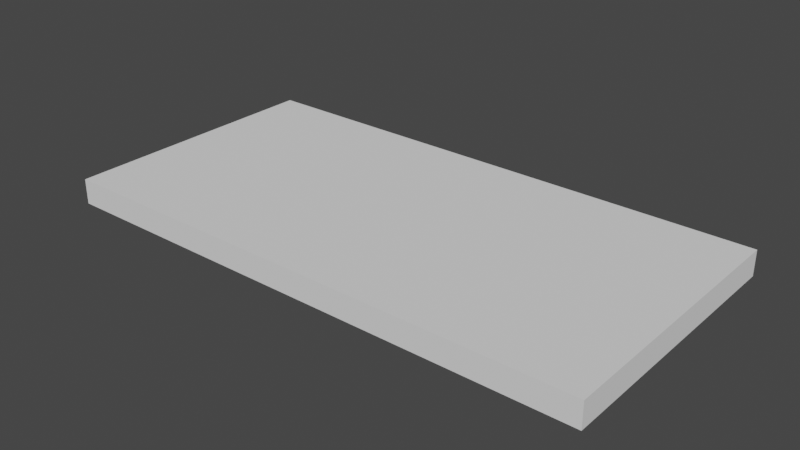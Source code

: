 # Source: Floor_4x2_Simplified.blend  (saved by Blender 2.92.15; exported with 4.5.12 LTS)
import bpy
from mathutils import Matrix  # noqa: F401  (used for matrix-valued properties, if any)

bpy.ops.wm.read_factory_settings(use_empty=True)
scene = bpy.context.scene
scene.name = 'Scene'

# ---- collections
col_collection = bpy.data.collections.new('Collection'); scene.collection.children.link(col_collection)

# ---- world
world_world = bpy.data.worlds.new('World'); scene.world = world_world
world_world.use_nodes = True; world_world.node_tree.nodes.clear()
_N = world_world.node_tree.nodes; _L = world_world.node_tree.links
n0 = _N.new('ShaderNodeOutputWorld'); n0.name = 'World Output'; n0.location = (300, 300)
n1 = _N.new('ShaderNodeBackground'); n1.name = 'Background'; n1.location = (10, 300)
n1.inputs[0].default_value = (0.05088, 0.05088, 0.05088, 1.0)
_L.new(n1.outputs[0], n0.inputs[0])
n0.is_active_output = True
world_world.color = (0.05088, 0.05088, 0.05088)
world_world.use_sun_shadow = False
world_world.sun_shadow_jitter_overblur = 0.0

# ---- meshes
me_cube = bpy.data.meshes.new('Cube')
me_cube.from_pydata([(-1.841, -1.924, 0.001966), (-1.841, -1.924, 0.6926), (-1.841, 1.809, 0.00395), (-1.841, 1.809, 0.6946), (1.892, -1.924, -1.693e-05), (1.892, -1.924, 0.6906), (1.892, 1.809, 0.001967), (1.892, 1.809, 0.6926), (5.625, 1.809, 0.6926), (5.625, 1.809, 0.001967), (5.625, -1.924, -1.693e-05), (5.625, -1.924, 0.6906), (-1.841, 5.542, 0.6946), (-1.841, 5.542, 0.00395), (1.892, 5.542, 0.001967), (1.892, 5.542, 0.6926), (5.625, 5.542, 0.6926), (5.625, 5.542, 0.001967), (9.358, 1.809, 0.6926), (9.358, 1.809, 0.001967), (9.358, -1.924, -1.693e-05), (9.358, -1.924, 0.6906), (9.358, 5.542, 0.6926), (9.358, 5.542, 0.001967), (13.09, 1.809, 0.6926), (13.09, 1.809, 0.001967), (13.09, -1.924, -1.693e-05), (13.09, -1.924, 0.6906), (13.09, 5.542, 0.6926), (13.09, 5.542, 0.001967)], [], [(0, 1, 3, 2), (3, 7, 15, 12), (5, 4, 10, 11), (4, 5, 1, 0), (2, 6, 4, 0), (7, 3, 1, 5), (8, 11, 21, 18), (4, 6, 9, 10), (7, 5, 11, 8), (9, 6, 14, 17), (13, 12, 15, 14), (14, 15, 16, 17), (2, 3, 12, 13), (9, 17, 23, 19), (7, 8, 16, 15), (6, 2, 13, 14), (23, 22, 28, 29), (22, 18, 24, 28), (11, 10, 20, 21), (10, 9, 19, 20), (17, 16, 22, 23), (16, 8, 18, 22), (25, 24, 27, 26), (24, 25, 29, 28), (18, 21, 27, 24), (19, 23, 29, 25), (21, 20, 26, 27), (20, 19, 25, 26)])
_uv = me_cube.uv_layers.new(name='UVMap')
_uv.uv.foreach_set('vector', [0.375, 0.0, 0.625, 0.0, 0.625, 0.25, 0.375, 0.25, 0.875, 0.5, 0.625, 0.5, 0.625, 0.5, 0.875, 0.5, 0.625, 0.75, 0.375, 0.75, 0.375, 0.75, 0.625, 0.75, 0.375, 0.75, 0.625, 0.75, 0.625, 1.0, 0.375, 1.0, 0.125, 0.5, 0.375, 0.5, 0.375, 0.75, 0.125, 0.75, 0.625, 0.5, 0.875, 0.5, 0.875, 0.75, 0.625, 0.75, 0.625, 0.5, 0.625, 0.75, 0.625, 0.75, 0.625, 0.5, 0.375, 0.75, 0.375, 0.5, 0.375, 0.5, 0.375, 0.75, 0.625, 0.5, 0.625, 0.75, 0.625, 0.75, 0.625, 0.5, 0.375, 0.5, 0.375, 0.5, 0.375, 0.5, 0.375, 0.5, 0.375, 0.25, 0.625, 0.25, 0.625, 0.5, 0.375, 0.5, 0.375, 0.5, 0.625, 0.5, 0.625, 0.5, 0.375, 0.5, 0.375, 0.25, 0.625, 0.25, 0.625, 0.25, 0.375, 0.25, 0.375, 0.5, 0.375, 0.5, 0.375, 0.5, 0.375, 0.5, 0.625, 0.5, 0.625, 0.5, 0.625, 0.5, 0.625, 0.5, 0.375, 0.5, 0.125, 0.5, 0.125, 0.5, 0.375, 0.5, 0.375, 0.5, 0.625, 0.5, 0.625, 0.5, 0.375, 0.5, 0.625, 0.5, 0.625, 0.5, 0.625, 0.5, 0.625, 0.5, 0.625, 0.75, 0.375, 0.75, 0.375, 0.75, 0.625, 0.75, 0.375, 0.75, 0.375, 0.5, 0.375, 0.5, 0.375, 0.75, 0.375, 0.5, 0.625, 0.5, 0.625, 0.5, 0.375, 0.5, 0.625, 0.5, 0.625, 0.5, 0.625, 0.5, 0.625, 0.5, 0.375, 0.5, 0.625, 0.5, 0.625, 0.75, 0.375, 0.75, 0.625, 0.5, 0.375, 0.5, 0.375, 0.5, 0.625, 0.5, 0.625, 0.5, 0.625, 0.75, 0.625, 0.75, 0.625, 0.5, 0.375, 0.5, 0.375, 0.5, 0.375, 0.5, 0.375, 0.5, 0.625, 0.75, 0.375, 0.75, 0.375, 0.75, 0.625, 0.75, 0.375, 0.75, 0.375, 0.5, 0.375, 0.5, 0.375, 0.75])
me_cube.use_remesh_fix_poles = True
me_cube.use_remesh_preserve_attributes = False
me_cube.use_mirror_vertex_groups = False
me_cube.update()

# ---- objects
ob_cube = bpy.data.objects.new('Cube', me_cube)

# ---- transforms, parenting, visibility, modifiers, constraints
ob_cube.location = (0.0, 0.0, 0.0)
ob_cube.lineart.crease_threshold = 0.0

# ---- collection membership
col_collection.objects.link(ob_cube)

# ---- scene / render settings (as saved in the file)
scene.frame_start = 1; scene.frame_end = 250; scene.frame_set(1)
scene.render.engine = 'BLENDER_EEVEE_NEXT'
scene.cycles.use_denoising = False
scene.cycles.samples = 128
scene.cycles.sampling_pattern = 'TABULATED_SOBOL'
scene.cycles.use_adaptive_sampling = False
scene.cycles.use_light_tree = False
scene.view_settings.view_transform = 'Filmic'
bpy.context.view_layer.update()

# ---- added for rendering (the .blend has no active camera and no usable light): camera, sun
cam_auto = bpy.data.cameras.new('AutoCamera')
cam_auto.lens = 50.0
cam_auto.sensor_width = 36.0
cam_auto.clip_end = 1000.0
ob_auto_camera = bpy.data.objects.new('AutoCamera', cam_auto)
scene.collection.objects.link(ob_auto_camera)
ob_auto_camera.location = (21.0834, -16.7413, 12.7141)
ob_auto_camera.rotation_euler = (1.09748, -7.21219e-08, 0.694738)
scene.camera = ob_auto_camera
light_auto_sun = bpy.data.lights.new('AutoSun', 'SUN')
light_auto_sun.energy = 3.0
light_auto_sun.angle = 0.0523599
ob_auto_sun = bpy.data.objects.new('AutoSun', light_auto_sun)
scene.collection.objects.link(ob_auto_sun)
ob_auto_sun.rotation_euler = (0.872665, 0.174533, 0.523599)
bpy.context.view_layer.update()
